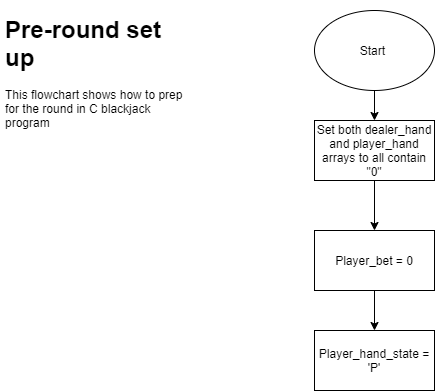

The diagram above was exported from draw.io. Its source (the exported page's mxGraphModel, read from the mxfile embedded in the PNG):
<mxGraphModel dx="512" dy="473" grid="1" gridSize="10" guides="1" tooltips="1" connect="1" arrows="1" fold="1" page="1" pageScale="1" pageWidth="827" pageHeight="1169" math="0" shadow="0">
  <root>
    <mxCell id="0" />
    <mxCell id="1" parent="0" />
    <mxCell id="QWU85RX1h55Nd_xHv0cA-1" value="&lt;h1&gt;Pre-round set up&lt;/h1&gt;&lt;div&gt;This flowchart shows how to prep for the round in C blackjack program&lt;/div&gt;" style="text;html=1;strokeColor=none;fillColor=none;spacing=5;spacingTop=-20;whiteSpace=wrap;overflow=hidden;rounded=0;" vertex="1" parent="1">
      <mxGeometry x="40" y="40" width="190" height="120" as="geometry" />
    </mxCell>
    <mxCell id="QWU85RX1h55Nd_xHv0cA-3" style="edgeStyle=orthogonalEdgeStyle;rounded=0;orthogonalLoop=1;jettySize=auto;html=1;" edge="1" parent="1" source="QWU85RX1h55Nd_xHv0cA-2">
      <mxGeometry relative="1" as="geometry">
        <mxPoint x="414" y="150" as="targetPoint" />
      </mxGeometry>
    </mxCell>
    <mxCell id="QWU85RX1h55Nd_xHv0cA-2" value="Start&amp;nbsp;" style="ellipse;whiteSpace=wrap;html=1;" vertex="1" parent="1">
      <mxGeometry x="354" y="40" width="120" height="80" as="geometry" />
    </mxCell>
    <mxCell id="QWU85RX1h55Nd_xHv0cA-5" style="edgeStyle=orthogonalEdgeStyle;rounded=0;orthogonalLoop=1;jettySize=auto;html=1;" edge="1" parent="1" source="QWU85RX1h55Nd_xHv0cA-4">
      <mxGeometry relative="1" as="geometry">
        <mxPoint x="414" y="260" as="targetPoint" />
      </mxGeometry>
    </mxCell>
    <mxCell id="QWU85RX1h55Nd_xHv0cA-4" value="Set both dealer_hand&lt;br&gt;and player_hand arrays to all contain &quot;0&quot;" style="rounded=0;whiteSpace=wrap;html=1;" vertex="1" parent="1">
      <mxGeometry x="354" y="150" width="120" height="60" as="geometry" />
    </mxCell>
    <mxCell id="QWU85RX1h55Nd_xHv0cA-7" style="edgeStyle=orthogonalEdgeStyle;rounded=0;orthogonalLoop=1;jettySize=auto;html=1;" edge="1" parent="1" source="QWU85RX1h55Nd_xHv0cA-6">
      <mxGeometry relative="1" as="geometry">
        <mxPoint x="414" y="360" as="targetPoint" />
      </mxGeometry>
    </mxCell>
    <mxCell id="QWU85RX1h55Nd_xHv0cA-6" value="Player_bet = 0" style="rounded=0;whiteSpace=wrap;html=1;" vertex="1" parent="1">
      <mxGeometry x="354" y="260" width="120" height="60" as="geometry" />
    </mxCell>
    <mxCell id="QWU85RX1h55Nd_xHv0cA-8" value="Player_hand_state = 'P'" style="rounded=0;whiteSpace=wrap;html=1;" vertex="1" parent="1">
      <mxGeometry x="354" y="360" width="120" height="60" as="geometry" />
    </mxCell>
  </root>
</mxGraphModel>